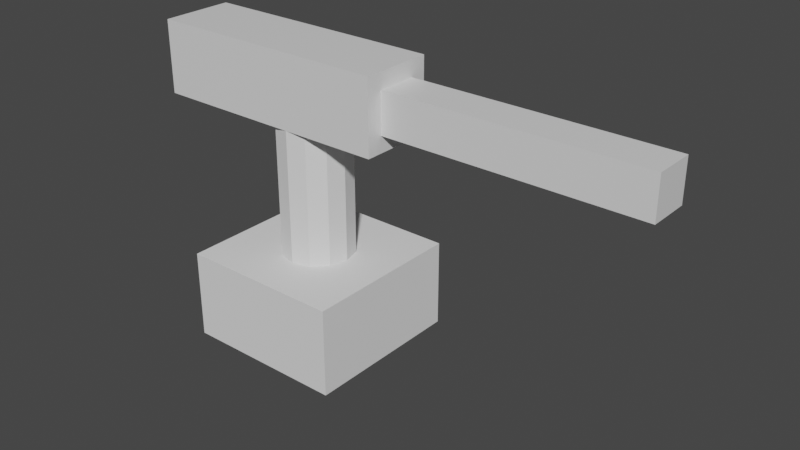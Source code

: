 # Source: testTurret.blend  (saved by Blender 3.0.42; exported with 4.5.12 LTS)
import bpy
from mathutils import Matrix  # noqa: F401  (used for matrix-valued properties, if any)

bpy.ops.wm.read_factory_settings(use_empty=True)
scene = bpy.context.scene
scene.name = 'Scene'

# ---- collections
col_collection = bpy.data.collections.new('Collection'); scene.collection.children.link(col_collection)

# ---- materials (node trees are filled in below, after node groups)
mat_material = bpy.data.materials.new('Material')
mat_material.alpha_threshold = 0.0
mat_material.use_transparent_shadow = False
mat_material.line_color = (0.0, 0.0, 0.0, 1.0)

# ---- material node trees
mat_material.use_nodes = True; mat_material.node_tree.nodes.clear()
_N = mat_material.node_tree.nodes; _L = mat_material.node_tree.links
n0 = _N.new('ShaderNodeOutputMaterial'); n0.name = 'Material Output'; n0.location = (300, 300)
n1 = _N.new('ShaderNodeBsdfPrincipled'); n1.name = 'Principled BSDF'; n1.location = (10, 300)
n1.distribution = 'GGX'
n1.subsurface_method = 'RANDOM_WALK_SKIN'
n1.inputs[2].default_value = 0.4
n1.inputs[3].default_value = 1.45
n1.inputs[27].default_value = (0.0, 0.0, 0.0, 1.0)
n1.inputs[28].default_value = 1.0
_L.new(n1.outputs[0], n0.inputs[0])
n0.is_active_output = True

# ---- world
world_world = bpy.data.worlds.new('World'); scene.world = world_world
world_world.use_nodes = True; world_world.node_tree.nodes.clear()
_N = world_world.node_tree.nodes; _L = world_world.node_tree.links
n0 = _N.new('ShaderNodeOutputWorld'); n0.name = 'World Output'; n0.location = (300, 300)
n1 = _N.new('ShaderNodeBackground'); n1.name = 'Background'; n1.location = (10, 300)
n1.inputs[0].default_value = (0.05088, 0.05088, 0.05088, 1.0)
_L.new(n1.outputs[0], n0.inputs[0])
n0.is_active_output = True
world_world.color = (0.05088, 0.05088, 0.05088)
world_world.use_sun_shadow = False
world_world.sun_shadow_jitter_overblur = 0.0

# ---- meshes
me_cube = bpy.data.meshes.new('Cube')
me_cube.from_pydata([(1.0, 0.5582, 0.5582), (1.0, 0.5582, -0.5582), (1.0, -0.5582, 0.5582), (1.0, -0.5582, -0.5582), (-5.817, 1.0, 1.0), (-5.817, 1.0, -1.0), (-5.817, -1.0, 1.0), (-5.817, -1.0, -1.0), (1.0, 1.0, 1.0), (1.0, 1.0, -1.0), (1.0, -1.0, 1.0), (1.0, -1.0, -1.0), (8.02, 0.5582, 0.5582), (8.02, 0.5582, -0.5582), (8.02, -0.5582, 0.5582), (8.02, -0.5582, -0.5582)], [], [(8, 4, 6, 10), (11, 10, 6, 7), (7, 6, 4, 5), (5, 9, 11, 7), (0, 2, 14, 12), (5, 4, 8, 9), (0, 1, 9, 8), (3, 2, 10, 11), (2, 0, 8, 10), (1, 3, 11, 9), (13, 12, 14, 15), (1, 0, 12, 13), (3, 1, 13, 15), (2, 3, 15, 14)])
_uv = me_cube.uv_layers.new(name='UVMap')
_uv.uv.foreach_set('vector', [0.625, 0.5, 0.875, 0.5, 0.875, 0.75, 0.625, 0.75, 0.375, 0.75, 0.625, 0.75, 0.625, 1.0, 0.375, 1.0, 0.375, 0.0, 0.625, 0.0, 0.625, 0.25, 0.375, 0.25, 0.125, 0.5, 0.375, 0.5, 0.375, 0.75, 0.125, 0.75, 0.5698, 0.5552, 0.5698, 0.6948, 0.5698, 0.6948, 0.5698, 0.5552, 0.375, 0.25, 0.625, 0.25, 0.625, 0.5, 0.375, 0.5, 0.5698, 0.5552, 0.4302, 0.5552, 0.375, 0.5, 0.625, 0.5, 0.4302, 0.6948, 0.5698, 0.6948, 0.625, 0.75, 0.375, 0.75, 0.5698, 0.6948, 0.5698, 0.5552, 0.625, 0.5, 0.625, 0.75, 0.4302, 0.5552, 0.4302, 0.6948, 0.375, 0.75, 0.375, 0.5, 0.4302, 0.5552, 0.5698, 0.5552, 0.5698, 0.6948, 0.4302, 0.6948, 0.4302, 0.5552, 0.5698, 0.5552, 0.5698, 0.5552, 0.4302, 0.5552, 0.4302, 0.6948, 0.4302, 0.5552, 0.4302, 0.5552, 0.4302, 0.6948, 0.5698, 0.6948, 0.4302, 0.6948, 0.4302, 0.6948, 0.5698, 0.6948])
me_cube.materials.append(mat_material)
me_cube.use_remesh_preserve_volume = False
me_cube.use_remesh_preserve_attributes = False
me_cube.use_mirror_vertex_groups = False
me_cube.update()
me_cube_001 = bpy.data.meshes.new('Cube.001')
me_cube_001.from_pydata([(-1.0, -1.0, -1.0), (-1.0, -1.0, 1.0), (-1.0, 1.0, -1.0), (-1.0, 1.0, 1.0), (1.0, -1.0, -1.0), (1.0, -1.0, 1.0), (1.0, 1.0, -1.0), (1.0, 1.0, 1.0), (0.0, 0.4431, 0.3561), (0.0, 0.4431, 4.101), (0.2216, 0.3837, 0.3561), (0.2216, 0.3837, 4.101), (0.3837, 0.2216, 0.3561), (0.3837, 0.2216, 4.101), (0.4431, -1.937e-08, 0.3561), (0.4431, -1.937e-08, 4.101), (0.3837, -0.2216, 0.3561), (0.3837, -0.2216, 4.101), (0.2216, -0.3837, 0.3561), (0.2216, -0.3837, 4.101), (-3.874e-08, -0.4431, 0.3561), (-3.874e-08, -0.4431, 4.101), (-0.2216, -0.3837, 0.3561), (-0.2216, -0.3837, 4.101), (-0.3837, -0.2216, 0.3561), (-0.3837, -0.2216, 4.101), (-0.4431, 5.284e-09, 0.3561), (-0.4431, 5.284e-09, 4.101), (-0.3837, 0.2216, 0.3561), (-0.3837, 0.2216, 4.101), (-0.2216, 0.3837, 0.3561), (-0.2216, 0.3837, 4.101)], [], [(0, 1, 3, 2), (2, 3, 7, 6), (6, 7, 5, 4), (4, 5, 1, 0), (2, 6, 4, 0), (7, 3, 1, 5), (8, 9, 11, 10), (10, 11, 13, 12), (12, 13, 15, 14), (14, 15, 17, 16), (16, 17, 19, 18), (18, 19, 21, 20), (20, 21, 23, 22), (22, 23, 25, 24), (24, 25, 27, 26), (26, 27, 29, 28), (11, 9, 31, 29, 27, 25, 23, 21, 19, 17, 15, 13), (28, 29, 31, 30), (30, 31, 9, 8), (8, 10, 12, 14, 16, 18, 20, 22, 24, 26, 28, 30)])
_uv = me_cube_001.uv_layers.new(name='UVMap')
_uv.uv.foreach_set('vector', [0.375, 0.0, 0.625, 0.0, 0.625, 0.25, 0.375, 0.25, 0.375, 0.25, 0.625, 0.25, 0.625, 0.5, 0.375, 0.5, 0.375, 0.5, 0.625, 0.5, 0.625, 0.75, 0.375, 0.75, 0.375, 0.75, 0.625, 0.75, 0.625, 1.0, 0.375, 1.0, 0.125, 0.5, 0.375, 0.5, 0.375, 0.75, 0.125, 0.75, 0.625, 0.5, 0.875, 0.5, 0.875, 0.75, 0.625, 0.75, 1.0, 0.5, 1.0, 1.0, 0.9167, 1.0, 0.9167, 0.5, 0.9167, 0.5, 0.9167, 1.0, 0.8333, 1.0, 0.8333, 0.5, 0.8333, 0.5, 0.8333, 1.0, 0.75, 1.0, 0.75, 0.5, 0.75, 0.5, 0.75, 1.0, 0.6667, 1.0, 0.6667, 0.5, 0.6667, 0.5, 0.6667, 1.0, 0.5833, 1.0, 0.5833, 0.5, 0.5833, 0.5, 0.5833, 1.0, 0.5, 1.0, 0.5, 0.5, 0.5, 0.5, 0.5, 1.0, 0.4167, 1.0, 0.4167, 0.5, 0.4167, 0.5, 0.4167, 1.0, 0.3333, 1.0, 0.3333, 0.5, 0.3333, 0.5, 0.3333, 1.0, 0.25, 1.0, 0.25, 0.5, 0.25, 0.5, 0.25, 1.0, 0.1667, 1.0, 0.1667, 0.5, 0.37, 0.4578, 0.25, 0.49, 0.13, 0.4578, 0.04215, 0.37, 0.01, 0.25, 0.04215, 0.13, 0.13, 0.04215, 0.25, 0.01, 0.37, 0.04215, 0.4578, 0.13, 0.49, 0.25, 0.4578, 0.37, 0.1667, 0.5, 0.1667, 1.0, 0.08333, 1.0, 0.08333, 0.5, 0.08333, 0.5, 0.08333, 1.0, 7.451e-08, 1.0, 7.451e-08, 0.5, 0.75, 0.49, 0.87, 0.4578, 0.9578, 0.37, 0.99, 0.25, 0.9578, 0.13, 0.87, 0.04215, 0.75, 0.01, 0.63, 0.04215, 0.5422, 0.13, 0.51, 0.25, 0.5422, 0.37, 0.63, 0.4578])
me_cube_001.use_remesh_fix_poles = True
me_cube_001.use_remesh_preserve_attributes = False
me_cube_001.update()

# ---- objects
ob_turret = bpy.data.objects.new('Turret', me_cube)
ob_cube = bpy.data.objects.new('Cube', me_cube_001)

# ---- transforms, parenting, visibility, modifiers, constraints
ob_turret.location = (1.68, 0.0, 7.291)
ob_turret.lock_rotations_4d = False
ob_turret.empty_display_type = 'ARROWS'
ob_turret.lineart.crease_threshold = 0.0
ob_cube.location = (0.0, 0.0, 1.41)
ob_cube.scale = (2.257, 2.257, 1.22)

# ---- collection membership
col_collection.objects.link(ob_turret)
col_collection.objects.link(ob_cube)

# ---- scene / render settings (as saved in the file)
scene.frame_start = 1; scene.frame_end = 250; scene.frame_set(1)
scene.render.engine = 'BLENDER_EEVEE_NEXT'
scene.cycles.sampling_pattern = 'TABULATED_SOBOL'
scene.cycles.use_light_tree = False
scene.view_settings.view_transform = 'Filmic'
bpy.context.view_layer.update()

# ---- added for rendering (the .blend has no active camera and no usable light): camera, sun
cam_auto = bpy.data.cameras.new('AutoCamera')
cam_auto.lens = 50.0
cam_auto.sensor_width = 36.0
cam_auto.clip_end = 1000.0
ob_auto_camera = bpy.data.objects.new('AutoCamera', cam_auto)
scene.collection.objects.link(ob_auto_camera)
ob_auto_camera.location = (18.1935, -18.4941, 16.5697)
ob_auto_camera.rotation_euler = (1.09748, -7.21219e-08, 0.694738)
scene.camera = ob_auto_camera
light_auto_sun = bpy.data.lights.new('AutoSun', 'SUN')
light_auto_sun.energy = 3.0
light_auto_sun.angle = 0.0523599
ob_auto_sun = bpy.data.objects.new('AutoSun', light_auto_sun)
scene.collection.objects.link(ob_auto_sun)
ob_auto_sun.rotation_euler = (0.872665, 0.174533, 0.523599)
bpy.context.view_layer.update()
